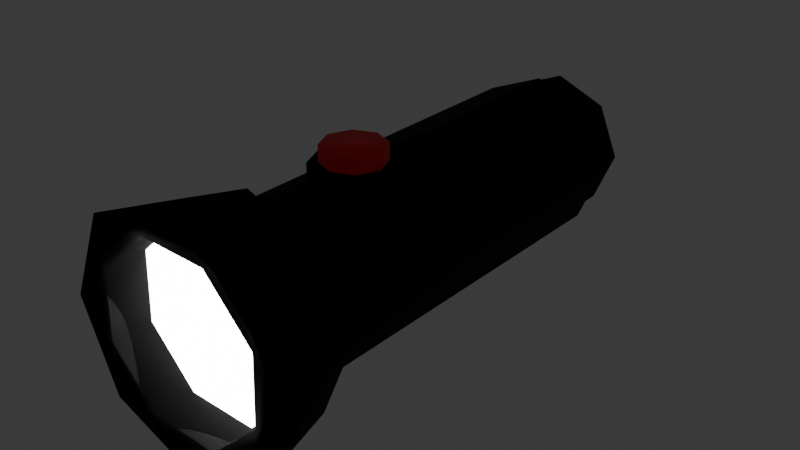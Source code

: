 # Source: test_model.blend  (saved by Blender 4.5.88; exported with 4.5.12 LTS)
import bpy
from mathutils import Matrix  # noqa: F401  (used for matrix-valued properties, if any)

bpy.ops.wm.read_factory_settings(use_empty=True)
scene = bpy.context.scene
scene.name = 'Scene'

# ---- materials (node trees are filled in below, after node groups)
mat_case = bpy.data.materials.new('case')
mat_light = bpy.data.materials.new('light')
mat_button = bpy.data.materials.new('button')

# ---- material node trees
mat_case.use_nodes = True; mat_case.node_tree.nodes.clear()
_N = mat_case.node_tree.nodes; _L = mat_case.node_tree.links
n0 = _N.new('ShaderNodeBsdfPrincipled'); n0.name = 'Principled BSDF'; n0.location = (10, 300)
n0.inputs[0].default_value = (0.02004, 0.02004, 0.02004, 1.0)
n0.inputs[1].default_value = 1.0
n0.inputs[2].default_value = 1.0
n1 = _N.new('ShaderNodeOutputMaterial'); n1.name = 'Material Output'; n1.location = (300, 300)
_L.new(n0.outputs[0], n1.inputs[0])
n1.is_active_output = True
mat_light.use_nodes = True; mat_light.node_tree.nodes.clear()
_N = mat_light.node_tree.nodes; _L = mat_light.node_tree.links
n0 = _N.new('ShaderNodeBsdfPrincipled'); n0.name = 'Principled BSDF'; n0.location = (10, 300)
n0.inputs[28].default_value = 16.0
n1 = _N.new('ShaderNodeOutputMaterial'); n1.name = 'Material Output'; n1.location = (300, 300)
_L.new(n0.outputs[0], n1.inputs[0])
n1.is_active_output = True
mat_button.use_nodes = True; mat_button.node_tree.nodes.clear()
_N = mat_button.node_tree.nodes; _L = mat_button.node_tree.links
n0 = _N.new('ShaderNodeBsdfPrincipled'); n0.name = 'Principled BSDF'; n0.location = (10, 300)
n0.inputs[0].default_value = (1.0, 0.0, 0.0, 1.0)
n1 = _N.new('ShaderNodeOutputMaterial'); n1.name = 'Material Output'; n1.location = (300, 300)
_L.new(n0.outputs[0], n1.inputs[0])
n1.is_active_output = True

# ---- world
world_world = bpy.data.worlds.new('World'); scene.world = world_world
world_world.use_nodes = True; world_world.node_tree.nodes.clear()
_N = world_world.node_tree.nodes; _L = world_world.node_tree.links
n0 = _N.new('ShaderNodeOutputWorld'); n0.name = 'World Output'; n0.location = (300, 300)
n1 = _N.new('ShaderNodeBackground'); n1.name = 'Background'; n1.location = (10, 300)
n1.inputs[0].default_value = (0.05088, 0.05088, 0.05088, 1.0)
_L.new(n1.outputs[0], n0.inputs[0])
n0.is_active_output = True
world_world.color = (0.05088, 0.05088, 0.05088)
world_world.sun_shadow_jitter_overblur = 0.0

# ---- meshes
me_cylinder_003 = bpy.data.meshes.new('Cylinder.003')
me_cylinder_003.from_pydata([(-3.725e-09, 0.5, 0.65), (-3.725e-09, 0.5, 1.05), (0.3536, 0.3536, 0.65), (0.3536, 0.3536, 1.05), (0.5, 0.0, 0.65), (0.5, 0.0, 1.05), (0.3536, -0.3536, 0.65), (0.3536, -0.3536, 1.05), (-3.725e-09, -0.5, 0.65), (-3.725e-09, -0.5, 1.05), (-0.3536, -0.3536, 0.65), (-0.3536, -0.3536, 1.05), (-0.5, 0.0, 0.65), (-0.5, 0.0, 1.05), (-0.3536, 0.3536, 0.65), (-0.3536, 0.3536, 1.05), (0.2652, 0.2652, 1.05), (-1.863e-09, 0.375, 1.05), (0.375, 0.0, 1.05), (0.2652, -0.2652, 1.05), (-1.863e-09, -0.375, 1.05), (-0.2652, -0.2652, 1.05), (-0.375, 0.0, 1.05), (-0.2652, 0.2652, 1.05), (0.2652, 0.2652, 1.25), (-1.863e-09, 0.375, 1.25), (0.375, 0.0, 1.25), (0.2652, -0.2652, 1.25), (-1.863e-09, -0.375, 1.25), (-0.2652, -0.2652, 1.25), (-0.375, 0.0, 1.25), (-0.2652, 0.2652, 1.25), (3.166e-09, -1.5, 1.275), (3.725e-09, -2.5, 1.5), (0.9016, -1.5, 0.9016), (1.061, -2.5, 1.061), (1.275, -1.5, 1.684e-07), (1.5, -2.5, -1.639e-07), (0.9016, -1.5, -0.9016), (1.061, -2.5, -1.061), (3.166e-09, -1.5, -1.275), (3.725e-09, -2.5, -1.5), (-0.9016, -1.5, -0.9016), (-1.061, -2.5, -1.061), (-1.275, -1.5, 1.684e-07), (-1.5, -2.5, -1.639e-07), (-0.9016, -1.5, 0.9016), (-1.061, -2.5, 1.061), (1.047, -2.5, 0.3809), (0.4707, -2.5, 1.009), (1.009, -2.5, -0.4707), (0.3809, -2.5, -1.047), (-0.4707, -2.5, -1.009), (-1.047, -2.5, -0.3809), (-1.009, -2.5, 0.4707), (-0.3809, -2.5, 1.047), (1.047, -2.0, 0.3809), (0.4707, -2.0, 1.009), (1.009, -2.0, -0.4707), (0.3809, -2.0, -1.047), (-0.4707, -2.0, -1.009), (-1.047, -2.0, -0.3809), (-1.009, -2.0, 0.4707), (-0.3809, -2.0, 1.047), (0.0, 3.5, 1.0), (0.0, -1.5, 1.0), (0.7071, 3.5, 0.7071), (0.7071, -1.5, 0.7071), (1.0, 3.5, 1.093e-07), (1.0, -1.5, -1.093e-07), (0.7071, 3.5, -0.7071), (0.7071, -1.5, -0.7071), (0.0, 3.5, -1.0), (0.0, -1.5, -1.0), (-0.7071, 3.5, -0.7071), (-0.7071, -1.5, -0.7071), (-1.0, 3.5, 1.093e-07), (-1.0, -1.5, -1.093e-07), (-0.7071, 3.5, 0.7071), (-0.7071, -1.5, 0.7071), (7.451e-10, 3.5, 0.9), (0.6364, 3.5, 0.6364), (0.9, 3.5, 1.103e-07), (0.6364, 3.5, -0.6364), (7.451e-10, 3.5, -0.9), (-0.6364, 3.5, -0.6364), (-0.9, 3.5, 1.103e-07), (-0.6364, 3.5, 0.6364), (7.451e-10, 4.0, 0.9), (0.6364, 4.0, 0.6364), (0.9, 4.0, 1.321e-07), (0.6364, 4.0, -0.6364), (7.451e-10, 4.0, -0.9), (-0.6364, 4.0, -0.6364), (-0.9, 4.0, 1.321e-07), (-0.6364, 4.0, 0.6364)], [], [(0, 1, 3, 2), (2, 3, 5, 4), (4, 5, 7, 6), (6, 7, 9, 8), (8, 9, 11, 10), (10, 11, 13, 12), (5, 3, 16, 18), (12, 13, 15, 14), (14, 15, 1, 0), (20, 19, 27, 28), (11, 9, 20, 21), (1, 15, 23, 17), (3, 1, 17, 16), (7, 5, 18, 19), (13, 11, 21, 22), (9, 7, 19, 20), (15, 13, 22, 23), (24, 25, 31, 30, 29, 28, 27, 26), (18, 16, 24, 26), (23, 22, 30, 31), (21, 20, 28, 29), (19, 18, 26, 27), (16, 17, 25, 24), (17, 23, 31, 25), (22, 21, 29, 30), (32, 33, 35, 34), (34, 35, 37, 36), (36, 37, 39, 38), (38, 39, 41, 40), (40, 41, 43, 42), (45, 43, 53, 54), (42, 43, 45, 44), (44, 45, 47, 46), (32, 34, 36, 38, 40, 42, 44, 46), (53, 52, 60, 61), (41, 39, 51, 52), (47, 45, 54, 55), (37, 35, 48, 50), (43, 41, 52, 53), (33, 47, 55, 49), (35, 33, 49, 48), (39, 37, 50, 51), (56, 57, 63, 62, 61, 60, 59, 58), (51, 50, 58, 59), (48, 49, 57, 56), (49, 55, 63, 57), (54, 53, 61, 62), (52, 51, 59, 60), (50, 48, 56, 58), (55, 54, 62, 63), (82, 83, 91, 90), (64, 65, 67, 66), (66, 67, 69, 68), (68, 69, 71, 70), (70, 71, 73, 72), (72, 73, 75, 74), (74, 75, 77, 76), (76, 77, 79, 78), (72, 74, 85, 84), (78, 64, 80, 87), (64, 66, 81, 80), (68, 70, 83, 82), (74, 76, 86, 85), (70, 72, 84, 83), (76, 78, 87, 86), (66, 68, 82, 81), (88, 89, 90, 91, 92, 93, 94, 95), (80, 81, 89, 88), (87, 80, 88, 95), (85, 86, 94, 93), (83, 84, 92, 91), (81, 82, 90, 89), (86, 87, 95, 94), (84, 85, 93, 92), (46, 47, 33, 32), (78, 79, 65, 64)])
me_cylinder_003.polygons.foreach_set('use_smooth', [True] * 76)
me_cylinder_003.polygons.foreach_set('material_index', [0, 0, 0, 0, 0, 0, 0, 0, 0, 2, 0, 0, 0, 0, 0, 0, 0, 2, 2, 2, 2, 2, 2, 2, 2, 0, 0, 0, 0, 0, 0, 0, 0, 0, 0, 0, 0, 0, 0, 0, 0, 0, 1, 0, 0, 0, 0, 0, 0, 0, 0, 0, 0, 0, 0, 0, 0, 0, 0, 0, 0, 0, 0, 0, 0, 0, 0, 0, 0, 0, 0, 0, 0, 0, 0, 0])
_uv = me_cylinder_003.uv_layers.new(name='UVMap')
_uv.uv.foreach_set('vector', [1.0, 0.5, 1.0, 1.0, 0.875, 1.0, 0.875, 0.5, 0.875, 0.5, 0.875, 1.0, 0.75, 1.0, 0.75, 0.5, 0.75, 0.5, 0.75, 1.0, 0.625, 1.0, 0.625, 0.5, 0.625, 0.5, 0.625, 1.0, 0.5, 1.0, 0.5, 0.5, 0.5, 0.5, 0.5, 1.0, 0.375, 1.0, 0.375, 0.5, 0.375, 0.5, 0.375, 1.0, 0.25, 1.0, 0.25, 0.5, 0.75, 1.0, 0.875, 1.0, 0.875, 1.0, 0.75, 1.0, 0.25, 0.5, 0.25, 1.0, 0.125, 1.0, 0.125, 0.5, 0.125, 0.5, 0.125, 1.0, 0.0, 1.0, 0.0, 0.5, 0.5, 1.0, 0.625, 1.0, 0.625, 1.0, 0.5, 1.0, 0.375, 1.0, 0.5, 1.0, 0.5, 1.0, 0.375, 1.0, 0.0, 1.0, 0.125, 1.0, 0.125, 1.0, 0.0, 1.0, 0.875, 1.0, 1.0, 1.0, 1.0, 1.0, 0.875, 1.0, 0.625, 1.0, 0.75, 1.0, 0.75, 1.0, 0.625, 1.0, 0.25, 1.0, 0.375, 1.0, 0.375, 1.0, 0.25, 1.0, 0.5, 1.0, 0.625, 1.0, 0.625, 1.0, 0.5, 1.0, 0.125, 1.0, 0.25, 1.0, 0.25, 1.0, 0.125, 1.0, 0.4197, 0.4197, 0.25, 0.49, 0.08029, 0.4197, 0.01, 0.25, 0.08029, 0.08029, 0.25, 0.01, 0.4197, 0.08029, 0.49, 0.25, 0.75, 1.0, 0.875, 1.0, 0.875, 1.0, 0.75, 1.0, 0.125, 1.0, 0.25, 1.0, 0.25, 1.0, 0.125, 1.0, 0.375, 1.0, 0.5, 1.0, 0.5, 1.0, 0.375, 1.0, 0.625, 1.0, 0.75, 1.0, 0.75, 1.0, 0.625, 1.0, 0.875, 1.0, 1.0, 1.0, 1.0, 1.0, 0.875, 1.0, 0.0, 1.0, 0.125, 1.0, 0.125, 1.0, 0.0, 1.0, 0.25, 1.0, 0.375, 1.0, 0.375, 1.0, 0.25, 1.0, 1.0, 0.5, 1.0, 1.0, 0.875, 1.0, 0.875, 0.5, 0.875, 0.5, 0.875, 1.0, 0.75, 1.0, 0.75, 0.5, 0.75, 0.5, 0.75, 1.0, 0.625, 1.0, 0.625, 0.5, 0.625, 0.5, 0.625, 1.0, 0.5, 1.0, 0.5, 0.5, 0.5, 0.5, 0.5, 1.0, 0.375, 1.0, 0.375, 0.5, 0.25, 1.0, 0.375, 1.0, 0.375, 1.0, 0.25, 1.0, 0.375, 0.5, 0.375, 1.0, 0.25, 1.0, 0.25, 0.5, 0.25, 0.5, 0.25, 1.0, 0.125, 1.0, 0.125, 0.5, 0.75, 0.49, 0.9197, 0.4197, 0.99, 0.25, 0.9197, 0.08029, 0.75, 0.01, 0.5803, 0.08029, 0.51, 0.25, 0.5803, 0.4197, 0.375, 1.0, 0.5, 1.0, 0.5, 1.0, 0.375, 1.0, 0.5, 1.0, 0.625, 1.0, 0.625, 1.0, 0.5, 1.0, 0.125, 1.0, 0.25, 1.0, 0.25, 1.0, 0.125, 1.0, 0.75, 1.0, 0.875, 1.0, 0.875, 1.0, 0.75, 1.0, 0.375, 1.0, 0.5, 1.0, 0.5, 1.0, 0.375, 1.0, 0.0, 1.0, 0.125, 1.0, 0.125, 1.0, 0.0, 1.0, 0.875, 1.0, 1.0, 1.0, 1.0, 1.0, 0.875, 1.0, 0.625, 1.0, 0.75, 1.0, 0.75, 1.0, 0.625, 1.0, 0.4197, 0.4197, 0.25, 0.49, 0.08029, 0.4197, 0.01, 0.25, 0.08029, 0.08029, 0.25, 0.01, 0.4197, 0.08029, 0.49, 0.25, 0.625, 1.0, 0.75, 1.0, 0.75, 1.0, 0.625, 1.0, 0.875, 1.0, 1.0, 1.0, 1.0, 1.0, 0.875, 1.0, 0.0, 1.0, 0.125, 1.0, 0.125, 1.0, 0.0, 1.0, 0.25, 1.0, 0.375, 1.0, 0.375, 1.0, 0.25, 1.0, 0.5, 1.0, 0.625, 1.0, 0.625, 1.0, 0.5, 1.0, 0.75, 1.0, 0.875, 1.0, 0.875, 1.0, 0.75, 1.0, 0.125, 1.0, 0.25, 1.0, 0.25, 1.0, 0.125, 1.0, 0.75, 0.5, 0.625, 0.5, 0.625, 0.5, 0.75, 0.5, 1.0, 0.5, 1.0, 1.0, 0.875, 1.0, 0.875, 0.5, 0.875, 0.5, 0.875, 1.0, 0.75, 1.0, 0.75, 0.5, 0.75, 0.5, 0.75, 1.0, 0.625, 1.0, 0.625, 0.5, 0.625, 0.5, 0.625, 1.0, 0.5, 1.0, 0.5, 0.5, 0.5, 0.5, 0.5, 1.0, 0.375, 1.0, 0.375, 0.5, 0.375, 0.5, 0.375, 1.0, 0.25, 1.0, 0.25, 0.5, 0.25, 0.5, 0.25, 1.0, 0.125, 1.0, 0.125, 0.5, 0.5, 0.5, 0.375, 0.5, 0.375, 0.5, 0.5, 0.5, 0.125, 0.5, 0.0, 0.5, 0.0, 0.5, 0.125, 0.5, 1.0, 0.5, 0.875, 0.5, 0.875, 0.5, 1.0, 0.5, 0.75, 0.5, 0.625, 0.5, 0.625, 0.5, 0.75, 0.5, 0.375, 0.5, 0.25, 0.5, 0.25, 0.5, 0.375, 0.5, 0.625, 0.5, 0.5, 0.5, 0.5, 0.5, 0.625, 0.5, 0.25, 0.5, 0.125, 0.5, 0.125, 0.5, 0.25, 0.5, 0.875, 0.5, 0.75, 0.5, 0.75, 0.5, 0.875, 0.5, 0.75, 0.49, 0.9197, 0.4197, 0.99, 0.25, 0.9197, 0.08029, 0.75, 0.01, 0.5803, 0.08029, 0.51, 0.25, 0.5803, 0.4197, 1.0, 0.5, 0.875, 0.5, 0.875, 0.5, 1.0, 0.5, 0.125, 0.5, 0.0, 0.5, 0.0, 0.5, 0.125, 0.5, 0.375, 0.5, 0.25, 0.5, 0.25, 0.5, 0.375, 0.5, 0.625, 0.5, 0.5, 0.5, 0.5, 0.5, 0.625, 0.5, 0.875, 0.5, 0.75, 0.5, 0.75, 0.5, 0.875, 0.5, 0.25, 0.5, 0.125, 0.5, 0.125, 0.5, 0.25, 0.5, 0.5, 0.5, 0.375, 0.5, 0.375, 0.5, 0.5, 0.5, 0.125, 0.5, 0.125, 1.0, 0.0, 1.0, 0.0, 0.5, 0.125, 0.5, 0.125, 1.0, 0.0, 1.0, 0.0, 0.5])
me_cylinder_003.materials.append(mat_case)
me_cylinder_003.materials.append(mat_light)
me_cylinder_003.materials.append(mat_button)
me_cylinder_003.update()

# ---- objects
ob_flashlight = bpy.data.objects.new('flashlight', me_cylinder_003)

# ---- transforms, parenting, visibility, modifiers, constraints
ob_flashlight.location = (0.0, -1.0, 0.0)

# ---- collection membership
scene.collection.objects.link(ob_flashlight)

# ---- scene / render settings (as saved in the file)
scene.frame_start = 1; scene.frame_end = 250; scene.frame_set(1)
scene.render.engine = 'CYCLES'
scene.cycles.samples = 1
scene.eevee.taa_samples = 1
scene.eevee.taa_render_samples = 16
bpy.context.view_layer.update()

# ---- added for rendering (the .blend has no active camera): camera
cam_auto = bpy.data.cameras.new('AutoCamera')
cam_auto.lens = 50.0
cam_auto.sensor_width = 36.0
cam_auto.clip_end = 1000.0
ob_auto_camera = bpy.data.objects.new('AutoCamera', cam_auto)
scene.collection.objects.link(ob_auto_camera)
ob_auto_camera.location = (7.18167, -8.86801, 5.74534)
ob_auto_camera.rotation_euler = (1.09748, -7.21219e-08, 0.694738)
scene.camera = ob_auto_camera
bpy.context.view_layer.update()
